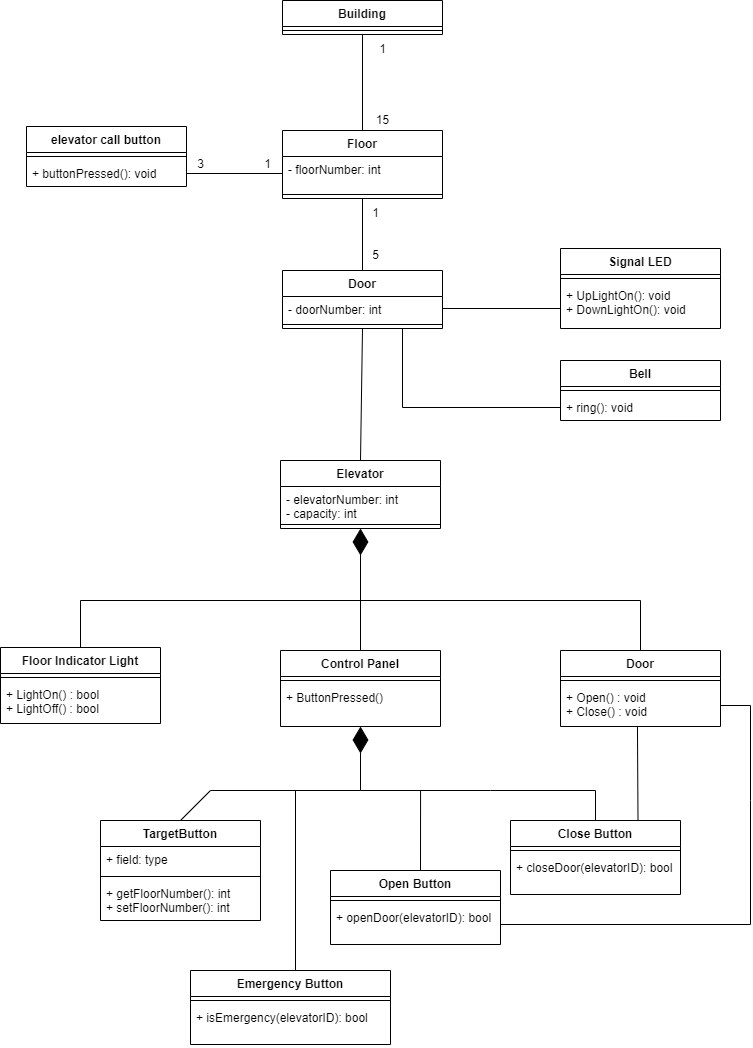

The diagram above was exported from draw.io. Its source (the exported page's mxGraphModel, read from the mxfile embedded in the PNG):
<mxGraphModel dx="2076" dy="1094" grid="1" gridSize="10" guides="1" tooltips="1" connect="1" arrows="1" fold="1" page="1" pageScale="1" pageWidth="1169" pageHeight="1654" math="0" shadow="0">
  <root>
    <mxCell id="0" />
    <mxCell id="1" parent="0" />
    <mxCell id="Q69ilJuJlbfdwZ73632J-76" style="edgeStyle=none;rounded=0;orthogonalLoop=1;jettySize=auto;html=1;exitX=0.5;exitY=1;exitDx=0;exitDy=0;entryX=0.5;entryY=0;entryDx=0;entryDy=0;startArrow=none;startFill=0;endArrow=none;endFill=0;" edge="1" parent="1" source="S74Iq0D-1ZKqSGXvqeB7-23" target="Q69ilJuJlbfdwZ73632J-10">
      <mxGeometry relative="1" as="geometry" />
    </mxCell>
    <mxCell id="S74Iq0D-1ZKqSGXvqeB7-23" value="Building" style="swimlane;fontStyle=1;align=center;verticalAlign=top;childLayout=stackLayout;horizontal=1;startSize=26;horizontalStack=0;resizeParent=1;resizeParentMax=0;resizeLast=0;collapsible=1;marginBottom=0;" parent="1" vertex="1">
      <mxGeometry x="477" y="380" width="160" height="34" as="geometry" />
    </mxCell>
    <mxCell id="S74Iq0D-1ZKqSGXvqeB7-25" value="" style="line;strokeWidth=1;fillColor=none;align=left;verticalAlign=middle;spacingTop=-1;spacingLeft=3;spacingRight=3;rotatable=0;labelPosition=right;points=[];portConstraint=eastwest;strokeColor=inherit;" parent="S74Iq0D-1ZKqSGXvqeB7-23" vertex="1">
      <mxGeometry y="26" width="160" height="8" as="geometry" />
    </mxCell>
    <mxCell id="S74Iq0D-1ZKqSGXvqeB7-40" value="Elevator" style="swimlane;fontStyle=1;align=center;verticalAlign=top;childLayout=stackLayout;horizontal=1;startSize=26;horizontalStack=0;resizeParent=1;resizeParentMax=0;resizeLast=0;collapsible=1;marginBottom=0;" parent="1" vertex="1">
      <mxGeometry x="475" y="840" width="160" height="68" as="geometry" />
    </mxCell>
    <mxCell id="S74Iq0D-1ZKqSGXvqeB7-41" value="- elevatorNumber: int&#10;- capacity: int" style="text;strokeColor=none;fillColor=none;align=left;verticalAlign=top;spacingLeft=4;spacingRight=4;overflow=hidden;rotatable=0;points=[[0,0.5],[1,0.5]];portConstraint=eastwest;" parent="S74Iq0D-1ZKqSGXvqeB7-40" vertex="1">
      <mxGeometry y="26" width="160" height="34" as="geometry" />
    </mxCell>
    <mxCell id="S74Iq0D-1ZKqSGXvqeB7-42" value="" style="line;strokeWidth=1;fillColor=none;align=left;verticalAlign=middle;spacingTop=-1;spacingLeft=3;spacingRight=3;rotatable=0;labelPosition=right;points=[];portConstraint=eastwest;strokeColor=inherit;" parent="S74Iq0D-1ZKqSGXvqeB7-40" vertex="1">
      <mxGeometry y="60" width="160" height="8" as="geometry" />
    </mxCell>
    <mxCell id="Q69ilJuJlbfdwZ73632J-10" value="Floor" style="swimlane;fontStyle=1;align=center;verticalAlign=top;childLayout=stackLayout;horizontal=1;startSize=26;horizontalStack=0;resizeParent=1;resizeParentMax=0;resizeLast=0;collapsible=1;marginBottom=0;" vertex="1" parent="1">
      <mxGeometry x="477" y="510" width="160" height="68" as="geometry" />
    </mxCell>
    <mxCell id="Q69ilJuJlbfdwZ73632J-11" value="- floorNumber: int" style="text;strokeColor=none;fillColor=none;align=left;verticalAlign=top;spacingLeft=4;spacingRight=4;overflow=hidden;rotatable=0;points=[[0,0.5],[1,0.5]];portConstraint=eastwest;" vertex="1" parent="Q69ilJuJlbfdwZ73632J-10">
      <mxGeometry y="26" width="160" height="34" as="geometry" />
    </mxCell>
    <mxCell id="Q69ilJuJlbfdwZ73632J-12" value="" style="line;strokeWidth=1;fillColor=none;align=left;verticalAlign=middle;spacingTop=-1;spacingLeft=3;spacingRight=3;rotatable=0;labelPosition=right;points=[];portConstraint=eastwest;strokeColor=inherit;" vertex="1" parent="Q69ilJuJlbfdwZ73632J-10">
      <mxGeometry y="60" width="160" height="8" as="geometry" />
    </mxCell>
    <mxCell id="Q69ilJuJlbfdwZ73632J-13" value="Door" style="swimlane;fontStyle=1;align=center;verticalAlign=top;childLayout=stackLayout;horizontal=1;startSize=26;horizontalStack=0;resizeParent=1;resizeParentMax=0;resizeLast=0;collapsible=1;marginBottom=0;" vertex="1" parent="1">
      <mxGeometry x="755" y="1030" width="160" height="76" as="geometry" />
    </mxCell>
    <mxCell id="Q69ilJuJlbfdwZ73632J-15" value="" style="line;strokeWidth=1;fillColor=none;align=left;verticalAlign=middle;spacingTop=-1;spacingLeft=3;spacingRight=3;rotatable=0;labelPosition=right;points=[];portConstraint=eastwest;strokeColor=inherit;" vertex="1" parent="Q69ilJuJlbfdwZ73632J-13">
      <mxGeometry y="26" width="160" height="8" as="geometry" />
    </mxCell>
    <mxCell id="Q69ilJuJlbfdwZ73632J-16" value="+ Open() : void&#10;+ Close() : void" style="text;strokeColor=none;fillColor=none;align=left;verticalAlign=top;spacingLeft=4;spacingRight=4;overflow=hidden;rotatable=0;points=[[0,0.5],[1,0.5]];portConstraint=eastwest;" vertex="1" parent="Q69ilJuJlbfdwZ73632J-13">
      <mxGeometry y="34" width="160" height="42" as="geometry" />
    </mxCell>
    <mxCell id="Q69ilJuJlbfdwZ73632J-63" style="edgeStyle=none;rounded=0;orthogonalLoop=1;jettySize=auto;html=1;exitX=0.5;exitY=0;exitDx=0;exitDy=0;startArrow=none;startFill=0;endArrow=none;endFill=0;" edge="1" parent="1" source="Q69ilJuJlbfdwZ73632J-17">
      <mxGeometry relative="1" as="geometry">
        <mxPoint x="555" y="980" as="targetPoint" />
        <Array as="points">
          <mxPoint x="275" y="980" />
        </Array>
      </mxGeometry>
    </mxCell>
    <mxCell id="Q69ilJuJlbfdwZ73632J-17" value="Floor Indicator Light" style="swimlane;fontStyle=1;align=center;verticalAlign=top;childLayout=stackLayout;horizontal=1;startSize=26;horizontalStack=0;resizeParent=1;resizeParentMax=0;resizeLast=0;collapsible=1;marginBottom=0;" vertex="1" parent="1">
      <mxGeometry x="195" y="1027" width="160" height="76" as="geometry" />
    </mxCell>
    <mxCell id="Q69ilJuJlbfdwZ73632J-18" value="" style="line;strokeWidth=1;fillColor=none;align=left;verticalAlign=middle;spacingTop=-1;spacingLeft=3;spacingRight=3;rotatable=0;labelPosition=right;points=[];portConstraint=eastwest;strokeColor=inherit;" vertex="1" parent="Q69ilJuJlbfdwZ73632J-17">
      <mxGeometry y="26" width="160" height="8" as="geometry" />
    </mxCell>
    <mxCell id="Q69ilJuJlbfdwZ73632J-19" value="+ LightOn() : bool&#10;+ LightOff() : bool" style="text;strokeColor=none;fillColor=none;align=left;verticalAlign=top;spacingLeft=4;spacingRight=4;overflow=hidden;rotatable=0;points=[[0,0.5],[1,0.5]];portConstraint=eastwest;" vertex="1" parent="Q69ilJuJlbfdwZ73632J-17">
      <mxGeometry y="34" width="160" height="42" as="geometry" />
    </mxCell>
    <mxCell id="Q69ilJuJlbfdwZ73632J-21" value="Control Panel" style="swimlane;fontStyle=1;align=center;verticalAlign=top;childLayout=stackLayout;horizontal=1;startSize=26;horizontalStack=0;resizeParent=1;resizeParentMax=0;resizeLast=0;collapsible=1;marginBottom=0;" vertex="1" parent="1">
      <mxGeometry x="475" y="1030" width="160" height="76" as="geometry" />
    </mxCell>
    <mxCell id="Q69ilJuJlbfdwZ73632J-22" value="" style="line;strokeWidth=1;fillColor=none;align=left;verticalAlign=middle;spacingTop=-1;spacingLeft=3;spacingRight=3;rotatable=0;labelPosition=right;points=[];portConstraint=eastwest;strokeColor=inherit;" vertex="1" parent="Q69ilJuJlbfdwZ73632J-21">
      <mxGeometry y="26" width="160" height="8" as="geometry" />
    </mxCell>
    <mxCell id="Q69ilJuJlbfdwZ73632J-23" value="+ ButtonPressed()" style="text;strokeColor=none;fillColor=none;align=left;verticalAlign=top;spacingLeft=4;spacingRight=4;overflow=hidden;rotatable=0;points=[[0,0.5],[1,0.5]];portConstraint=eastwest;" vertex="1" parent="Q69ilJuJlbfdwZ73632J-21">
      <mxGeometry y="34" width="160" height="42" as="geometry" />
    </mxCell>
    <mxCell id="Q69ilJuJlbfdwZ73632J-38" style="edgeStyle=none;rounded=0;orthogonalLoop=1;jettySize=auto;html=1;exitX=0.5;exitY=0;exitDx=0;exitDy=0;endArrow=none;endFill=0;" edge="1" parent="1" source="Q69ilJuJlbfdwZ73632J-43">
      <mxGeometry relative="1" as="geometry">
        <mxPoint x="555" y="1170" as="targetPoint" />
        <mxPoint x="385" y="1200" as="sourcePoint" />
        <Array as="points">
          <mxPoint x="405" y="1170" />
        </Array>
      </mxGeometry>
    </mxCell>
    <mxCell id="Q69ilJuJlbfdwZ73632J-41" style="edgeStyle=none;rounded=0;orthogonalLoop=1;jettySize=auto;html=1;exitX=0.5;exitY=0;exitDx=0;exitDy=0;endArrow=none;endFill=0;" edge="1" parent="1">
      <mxGeometry relative="1" as="geometry">
        <mxPoint x="615.0714285714287" y="1170" as="targetPoint" />
        <mxPoint x="615" y="1250" as="sourcePoint" />
      </mxGeometry>
    </mxCell>
    <mxCell id="Q69ilJuJlbfdwZ73632J-39" style="edgeStyle=none;rounded=0;orthogonalLoop=1;jettySize=auto;html=1;exitX=0.5;exitY=0;exitDx=0;exitDy=0;endArrow=none;endFill=0;" edge="1" parent="1" source="Q69ilJuJlbfdwZ73632J-51">
      <mxGeometry relative="1" as="geometry">
        <mxPoint x="555" y="1170" as="targetPoint" />
        <mxPoint x="685" y="1200" as="sourcePoint" />
        <Array as="points">
          <mxPoint x="790" y="1170" />
          <mxPoint x="685" y="1170" />
        </Array>
      </mxGeometry>
    </mxCell>
    <mxCell id="Q69ilJuJlbfdwZ73632J-40" style="edgeStyle=none;rounded=0;orthogonalLoop=1;jettySize=auto;html=1;exitX=0.5;exitY=0;exitDx=0;exitDy=0;endArrow=none;endFill=0;" edge="1" parent="1">
      <mxGeometry relative="1" as="geometry">
        <mxPoint x="490" y="1170" as="targetPoint" />
        <mxPoint x="490" y="1350" as="sourcePoint" />
      </mxGeometry>
    </mxCell>
    <mxCell id="Q69ilJuJlbfdwZ73632J-36" value="" style="endArrow=none;html=1;endSize=24;startArrow=diamondThin;startSize=24;startFill=1;edgeStyle=orthogonalEdgeStyle;align=left;verticalAlign=bottom;rounded=0;exitX=0.5;exitY=1;exitDx=0;exitDy=0;endFill=0;targetPerimeterSpacing=24;sourcePerimeterSpacing=24;" edge="1" parent="1" source="Q69ilJuJlbfdwZ73632J-21">
      <mxGeometry x="-1" y="3" relative="1" as="geometry">
        <mxPoint x="555" y="1110" as="sourcePoint" />
        <mxPoint x="555" y="1170" as="targetPoint" />
      </mxGeometry>
    </mxCell>
    <mxCell id="Q69ilJuJlbfdwZ73632J-43" value="TargetButton" style="swimlane;fontStyle=1;align=center;verticalAlign=top;childLayout=stackLayout;horizontal=1;startSize=26;horizontalStack=0;resizeParent=1;resizeParentMax=0;resizeLast=0;collapsible=1;marginBottom=0;" vertex="1" parent="1">
      <mxGeometry x="295" y="1200" width="160" height="100" as="geometry" />
    </mxCell>
    <mxCell id="Q69ilJuJlbfdwZ73632J-44" value="+ field: type" style="text;strokeColor=none;fillColor=none;align=left;verticalAlign=top;spacingLeft=4;spacingRight=4;overflow=hidden;rotatable=0;points=[[0,0.5],[1,0.5]];portConstraint=eastwest;" vertex="1" parent="Q69ilJuJlbfdwZ73632J-43">
      <mxGeometry y="26" width="160" height="26" as="geometry" />
    </mxCell>
    <mxCell id="Q69ilJuJlbfdwZ73632J-45" value="" style="line;strokeWidth=1;fillColor=none;align=left;verticalAlign=middle;spacingTop=-1;spacingLeft=3;spacingRight=3;rotatable=0;labelPosition=right;points=[];portConstraint=eastwest;strokeColor=inherit;" vertex="1" parent="Q69ilJuJlbfdwZ73632J-43">
      <mxGeometry y="52" width="160" height="8" as="geometry" />
    </mxCell>
    <mxCell id="Q69ilJuJlbfdwZ73632J-46" value="+ getFloorNumber(): int&#10;+ setFloorNumber(): int" style="text;strokeColor=none;fillColor=none;align=left;verticalAlign=top;spacingLeft=4;spacingRight=4;overflow=hidden;rotatable=0;points=[[0,0.5],[1,0.5]];portConstraint=eastwest;" vertex="1" parent="Q69ilJuJlbfdwZ73632J-43">
      <mxGeometry y="60" width="160" height="40" as="geometry" />
    </mxCell>
    <mxCell id="Q69ilJuJlbfdwZ73632J-47" value="Open Button" style="swimlane;fontStyle=1;align=center;verticalAlign=top;childLayout=stackLayout;horizontal=1;startSize=26;horizontalStack=0;resizeParent=1;resizeParentMax=0;resizeLast=0;collapsible=1;marginBottom=0;" vertex="1" parent="1">
      <mxGeometry x="525" y="1250" width="170" height="74" as="geometry" />
    </mxCell>
    <mxCell id="Q69ilJuJlbfdwZ73632J-49" value="" style="line;strokeWidth=1;fillColor=none;align=left;verticalAlign=middle;spacingTop=-1;spacingLeft=3;spacingRight=3;rotatable=0;labelPosition=right;points=[];portConstraint=eastwest;strokeColor=inherit;" vertex="1" parent="Q69ilJuJlbfdwZ73632J-47">
      <mxGeometry y="26" width="170" height="8" as="geometry" />
    </mxCell>
    <mxCell id="Q69ilJuJlbfdwZ73632J-50" value="+ openDoor(elevatorID): bool" style="text;strokeColor=none;fillColor=none;align=left;verticalAlign=top;spacingLeft=4;spacingRight=4;overflow=hidden;rotatable=0;points=[[0,0.5],[1,0.5]];portConstraint=eastwest;" vertex="1" parent="Q69ilJuJlbfdwZ73632J-47">
      <mxGeometry y="34" width="170" height="40" as="geometry" />
    </mxCell>
    <mxCell id="Q69ilJuJlbfdwZ73632J-59" style="edgeStyle=none;rounded=0;orthogonalLoop=1;jettySize=auto;html=1;exitX=0.75;exitY=0;exitDx=0;exitDy=0;entryX=0.481;entryY=0.988;entryDx=0;entryDy=0;entryPerimeter=0;endArrow=none;endFill=0;" edge="1" parent="1" source="Q69ilJuJlbfdwZ73632J-51" target="Q69ilJuJlbfdwZ73632J-16">
      <mxGeometry relative="1" as="geometry" />
    </mxCell>
    <mxCell id="Q69ilJuJlbfdwZ73632J-51" value="Close Button" style="swimlane;fontStyle=1;align=center;verticalAlign=top;childLayout=stackLayout;horizontal=1;startSize=26;horizontalStack=0;resizeParent=1;resizeParentMax=0;resizeLast=0;collapsible=1;marginBottom=0;" vertex="1" parent="1">
      <mxGeometry x="705" y="1200" width="170" height="74" as="geometry" />
    </mxCell>
    <mxCell id="Q69ilJuJlbfdwZ73632J-52" value="" style="line;strokeWidth=1;fillColor=none;align=left;verticalAlign=middle;spacingTop=-1;spacingLeft=3;spacingRight=3;rotatable=0;labelPosition=right;points=[];portConstraint=eastwest;strokeColor=inherit;" vertex="1" parent="Q69ilJuJlbfdwZ73632J-51">
      <mxGeometry y="26" width="170" height="8" as="geometry" />
    </mxCell>
    <mxCell id="Q69ilJuJlbfdwZ73632J-53" value="+ closeDoor(elevatorID): bool" style="text;strokeColor=none;fillColor=none;align=left;verticalAlign=top;spacingLeft=4;spacingRight=4;overflow=hidden;rotatable=0;points=[[0,0.5],[1,0.5]];portConstraint=eastwest;" vertex="1" parent="Q69ilJuJlbfdwZ73632J-51">
      <mxGeometry y="34" width="170" height="40" as="geometry" />
    </mxCell>
    <mxCell id="Q69ilJuJlbfdwZ73632J-54" value="Emergency Button" style="swimlane;fontStyle=1;align=center;verticalAlign=top;childLayout=stackLayout;horizontal=1;startSize=26;horizontalStack=0;resizeParent=1;resizeParentMax=0;resizeLast=0;collapsible=1;marginBottom=0;" vertex="1" parent="1">
      <mxGeometry x="385" y="1350" width="200" height="74" as="geometry" />
    </mxCell>
    <mxCell id="Q69ilJuJlbfdwZ73632J-55" value="" style="line;strokeWidth=1;fillColor=none;align=left;verticalAlign=middle;spacingTop=-1;spacingLeft=3;spacingRight=3;rotatable=0;labelPosition=right;points=[];portConstraint=eastwest;strokeColor=inherit;" vertex="1" parent="Q69ilJuJlbfdwZ73632J-54">
      <mxGeometry y="26" width="200" height="8" as="geometry" />
    </mxCell>
    <mxCell id="Q69ilJuJlbfdwZ73632J-56" value="+ isEmergency(elevatorID): bool" style="text;strokeColor=none;fillColor=none;align=left;verticalAlign=top;spacingLeft=4;spacingRight=4;overflow=hidden;rotatable=0;points=[[0,0.5],[1,0.5]];portConstraint=eastwest;" vertex="1" parent="Q69ilJuJlbfdwZ73632J-54">
      <mxGeometry y="34" width="200" height="40" as="geometry" />
    </mxCell>
    <mxCell id="Q69ilJuJlbfdwZ73632J-57" style="edgeStyle=none;rounded=0;orthogonalLoop=1;jettySize=auto;html=1;exitX=1;exitY=0.5;exitDx=0;exitDy=0;endArrow=none;endFill=0;entryX=1;entryY=0.5;entryDx=0;entryDy=0;" edge="1" parent="1" source="Q69ilJuJlbfdwZ73632J-50" target="Q69ilJuJlbfdwZ73632J-16">
      <mxGeometry relative="1" as="geometry">
        <mxPoint x="945" y="1274" as="targetPoint" />
        <Array as="points">
          <mxPoint x="945" y="1304" />
          <mxPoint x="945" y="1180" />
          <mxPoint x="945" y="1085" />
        </Array>
      </mxGeometry>
    </mxCell>
    <mxCell id="Q69ilJuJlbfdwZ73632J-60" value="" style="endArrow=diamondThin;endFill=1;endSize=24;html=1;rounded=0;exitX=0.5;exitY=0;exitDx=0;exitDy=0;entryX=0.5;entryY=1;entryDx=0;entryDy=0;" edge="1" parent="1" source="Q69ilJuJlbfdwZ73632J-21" target="S74Iq0D-1ZKqSGXvqeB7-40">
      <mxGeometry width="160" relative="1" as="geometry">
        <mxPoint x="365" y="830" as="sourcePoint" />
        <mxPoint x="554.6800000000001" y="880.672" as="targetPoint" />
      </mxGeometry>
    </mxCell>
    <mxCell id="Q69ilJuJlbfdwZ73632J-64" style="edgeStyle=none;rounded=0;orthogonalLoop=1;jettySize=auto;html=1;exitX=0.5;exitY=0;exitDx=0;exitDy=0;startArrow=none;startFill=0;endArrow=none;endFill=0;" edge="1" parent="1" source="Q69ilJuJlbfdwZ73632J-13">
      <mxGeometry relative="1" as="geometry">
        <mxPoint x="555" y="980" as="targetPoint" />
        <mxPoint x="275" y="990" as="sourcePoint" />
        <Array as="points">
          <mxPoint x="835" y="980" />
        </Array>
      </mxGeometry>
    </mxCell>
    <mxCell id="Q69ilJuJlbfdwZ73632J-103" style="edgeStyle=none;rounded=0;orthogonalLoop=1;jettySize=auto;html=1;exitX=0.5;exitY=0;exitDx=0;exitDy=0;entryX=0.5;entryY=1;entryDx=0;entryDy=0;startArrow=none;startFill=0;endArrow=none;endFill=0;" edge="1" parent="1" source="Q69ilJuJlbfdwZ73632J-69" target="Q69ilJuJlbfdwZ73632J-10">
      <mxGeometry relative="1" as="geometry" />
    </mxCell>
    <mxCell id="Q69ilJuJlbfdwZ73632J-107" style="edgeStyle=none;rounded=0;orthogonalLoop=1;jettySize=auto;html=1;exitX=0.5;exitY=1;exitDx=0;exitDy=0;entryX=0.5;entryY=0;entryDx=0;entryDy=0;startArrow=none;startFill=0;endArrow=none;endFill=0;" edge="1" parent="1" source="Q69ilJuJlbfdwZ73632J-69" target="S74Iq0D-1ZKqSGXvqeB7-40">
      <mxGeometry relative="1" as="geometry" />
    </mxCell>
    <mxCell id="Q69ilJuJlbfdwZ73632J-69" value="Door" style="swimlane;fontStyle=1;align=center;verticalAlign=top;childLayout=stackLayout;horizontal=1;startSize=26;horizontalStack=0;resizeParent=1;resizeParentMax=0;resizeLast=0;collapsible=1;marginBottom=0;" vertex="1" parent="1">
      <mxGeometry x="477" y="650" width="160" height="58" as="geometry" />
    </mxCell>
    <mxCell id="Q69ilJuJlbfdwZ73632J-70" value="- doorNumber: int" style="text;strokeColor=none;fillColor=none;align=left;verticalAlign=top;spacingLeft=4;spacingRight=4;overflow=hidden;rotatable=0;points=[[0,0.5],[1,0.5]];portConstraint=eastwest;" vertex="1" parent="Q69ilJuJlbfdwZ73632J-69">
      <mxGeometry y="26" width="160" height="24" as="geometry" />
    </mxCell>
    <mxCell id="Q69ilJuJlbfdwZ73632J-71" value="" style="line;strokeWidth=1;fillColor=none;align=left;verticalAlign=middle;spacingTop=-1;spacingLeft=3;spacingRight=3;rotatable=0;labelPosition=right;points=[];portConstraint=eastwest;strokeColor=inherit;" vertex="1" parent="Q69ilJuJlbfdwZ73632J-69">
      <mxGeometry y="50" width="160" height="8" as="geometry" />
    </mxCell>
    <mxCell id="Q69ilJuJlbfdwZ73632J-77" value="1" style="text;html=1;align=center;verticalAlign=middle;resizable=0;points=[];autosize=1;strokeColor=none;fillColor=none;" vertex="1" parent="1">
      <mxGeometry x="562" y="414" width="30" height="30" as="geometry" />
    </mxCell>
    <mxCell id="Q69ilJuJlbfdwZ73632J-78" value="15" style="text;html=1;align=center;verticalAlign=middle;resizable=0;points=[];autosize=1;strokeColor=none;fillColor=none;" vertex="1" parent="1">
      <mxGeometry x="557" y="485" width="40" height="30" as="geometry" />
    </mxCell>
    <mxCell id="Q69ilJuJlbfdwZ73632J-79" value="Bell" style="swimlane;fontStyle=1;align=center;verticalAlign=top;childLayout=stackLayout;horizontal=1;startSize=26;horizontalStack=0;resizeParent=1;resizeParentMax=0;resizeLast=0;collapsible=1;marginBottom=0;" vertex="1" parent="1">
      <mxGeometry x="755" y="740" width="160" height="60" as="geometry" />
    </mxCell>
    <mxCell id="Q69ilJuJlbfdwZ73632J-81" value="" style="line;strokeWidth=1;fillColor=none;align=left;verticalAlign=middle;spacingTop=-1;spacingLeft=3;spacingRight=3;rotatable=0;labelPosition=right;points=[];portConstraint=eastwest;strokeColor=inherit;" vertex="1" parent="Q69ilJuJlbfdwZ73632J-79">
      <mxGeometry y="26" width="160" height="8" as="geometry" />
    </mxCell>
    <mxCell id="Q69ilJuJlbfdwZ73632J-82" value="+ ring(): void" style="text;strokeColor=none;fillColor=none;align=left;verticalAlign=top;spacingLeft=4;spacingRight=4;overflow=hidden;rotatable=0;points=[[0,0.5],[1,0.5]];portConstraint=eastwest;" vertex="1" parent="Q69ilJuJlbfdwZ73632J-79">
      <mxGeometry y="34" width="160" height="26" as="geometry" />
    </mxCell>
    <mxCell id="Q69ilJuJlbfdwZ73632J-87" value="Signal LED" style="swimlane;fontStyle=1;align=center;verticalAlign=top;childLayout=stackLayout;horizontal=1;startSize=26;horizontalStack=0;resizeParent=1;resizeParentMax=0;resizeLast=0;collapsible=1;marginBottom=0;" vertex="1" parent="1">
      <mxGeometry x="755" y="628" width="160" height="80" as="geometry" />
    </mxCell>
    <mxCell id="Q69ilJuJlbfdwZ73632J-88" value="" style="line;strokeWidth=1;fillColor=none;align=left;verticalAlign=middle;spacingTop=-1;spacingLeft=3;spacingRight=3;rotatable=0;labelPosition=right;points=[];portConstraint=eastwest;strokeColor=inherit;" vertex="1" parent="Q69ilJuJlbfdwZ73632J-87">
      <mxGeometry y="26" width="160" height="8" as="geometry" />
    </mxCell>
    <mxCell id="Q69ilJuJlbfdwZ73632J-89" value="+ UpLightOn(): void&#10;+ DownLightOn(): void" style="text;strokeColor=none;fillColor=none;align=left;verticalAlign=top;spacingLeft=4;spacingRight=4;overflow=hidden;rotatable=0;points=[[0,0.5],[1,0.5]];portConstraint=eastwest;" vertex="1" parent="Q69ilJuJlbfdwZ73632J-87">
      <mxGeometry y="34" width="160" height="46" as="geometry" />
    </mxCell>
    <mxCell id="Q69ilJuJlbfdwZ73632J-93" value="elevator call button" style="swimlane;fontStyle=1;align=center;verticalAlign=top;childLayout=stackLayout;horizontal=1;startSize=26;horizontalStack=0;resizeParent=1;resizeParentMax=0;resizeLast=0;collapsible=1;marginBottom=0;" vertex="1" parent="1">
      <mxGeometry x="221" y="506" width="160" height="60" as="geometry" />
    </mxCell>
    <mxCell id="Q69ilJuJlbfdwZ73632J-95" value="" style="line;strokeWidth=1;fillColor=none;align=left;verticalAlign=middle;spacingTop=-1;spacingLeft=3;spacingRight=3;rotatable=0;labelPosition=right;points=[];portConstraint=eastwest;strokeColor=inherit;" vertex="1" parent="Q69ilJuJlbfdwZ73632J-93">
      <mxGeometry y="26" width="160" height="8" as="geometry" />
    </mxCell>
    <mxCell id="Q69ilJuJlbfdwZ73632J-96" value="+ buttonPressed(): void" style="text;strokeColor=none;fillColor=none;align=left;verticalAlign=top;spacingLeft=4;spacingRight=4;overflow=hidden;rotatable=0;points=[[0,0.5],[1,0.5]];portConstraint=eastwest;" vertex="1" parent="Q69ilJuJlbfdwZ73632J-93">
      <mxGeometry y="34" width="160" height="26" as="geometry" />
    </mxCell>
    <mxCell id="Q69ilJuJlbfdwZ73632J-104" value="1" style="text;html=1;align=center;verticalAlign=middle;resizable=0;points=[];autosize=1;strokeColor=none;fillColor=none;" vertex="1" parent="1">
      <mxGeometry x="555" y="578" width="30" height="30" as="geometry" />
    </mxCell>
    <mxCell id="Q69ilJuJlbfdwZ73632J-105" value="5" style="text;html=1;align=center;verticalAlign=middle;resizable=0;points=[];autosize=1;strokeColor=none;fillColor=none;" vertex="1" parent="1">
      <mxGeometry x="555" y="620" width="30" height="30" as="geometry" />
    </mxCell>
    <mxCell id="Q69ilJuJlbfdwZ73632J-111" style="edgeStyle=none;rounded=0;orthogonalLoop=1;jettySize=auto;html=1;exitX=0;exitY=0.5;exitDx=0;exitDy=0;entryX=0.75;entryY=1;entryDx=0;entryDy=0;startArrow=none;startFill=0;endArrow=none;endFill=0;" edge="1" parent="1" source="Q69ilJuJlbfdwZ73632J-82" target="Q69ilJuJlbfdwZ73632J-69">
      <mxGeometry relative="1" as="geometry">
        <Array as="points">
          <mxPoint x="597" y="787" />
        </Array>
      </mxGeometry>
    </mxCell>
    <mxCell id="Q69ilJuJlbfdwZ73632J-113" style="edgeStyle=none;rounded=0;orthogonalLoop=1;jettySize=auto;html=1;exitX=1;exitY=0.5;exitDx=0;exitDy=0;entryX=0;entryY=0.5;entryDx=0;entryDy=0;startArrow=none;startFill=0;endArrow=none;endFill=0;" edge="1" parent="1" source="Q69ilJuJlbfdwZ73632J-96" target="Q69ilJuJlbfdwZ73632J-11">
      <mxGeometry relative="1" as="geometry" />
    </mxCell>
    <mxCell id="Q69ilJuJlbfdwZ73632J-114" value="1" style="text;html=1;align=center;verticalAlign=middle;resizable=0;points=[];autosize=1;strokeColor=none;fillColor=none;" vertex="1" parent="1">
      <mxGeometry x="447" y="529" width="30" height="30" as="geometry" />
    </mxCell>
    <mxCell id="Q69ilJuJlbfdwZ73632J-115" value="3" style="text;html=1;align=center;verticalAlign=middle;resizable=0;points=[];autosize=1;strokeColor=none;fillColor=none;" vertex="1" parent="1">
      <mxGeometry x="380" y="529" width="30" height="30" as="geometry" />
    </mxCell>
    <mxCell id="Q69ilJuJlbfdwZ73632J-116" style="edgeStyle=none;rounded=0;orthogonalLoop=1;jettySize=auto;html=1;exitX=1;exitY=0.5;exitDx=0;exitDy=0;entryX=0;entryY=0.75;entryDx=0;entryDy=0;startArrow=none;startFill=0;endArrow=none;endFill=0;startSize=24;endSize=24;sourcePerimeterSpacing=24;targetPerimeterSpacing=24;" edge="1" parent="1" source="Q69ilJuJlbfdwZ73632J-70" target="Q69ilJuJlbfdwZ73632J-87">
      <mxGeometry relative="1" as="geometry" />
    </mxCell>
  </root>
</mxGraphModel>